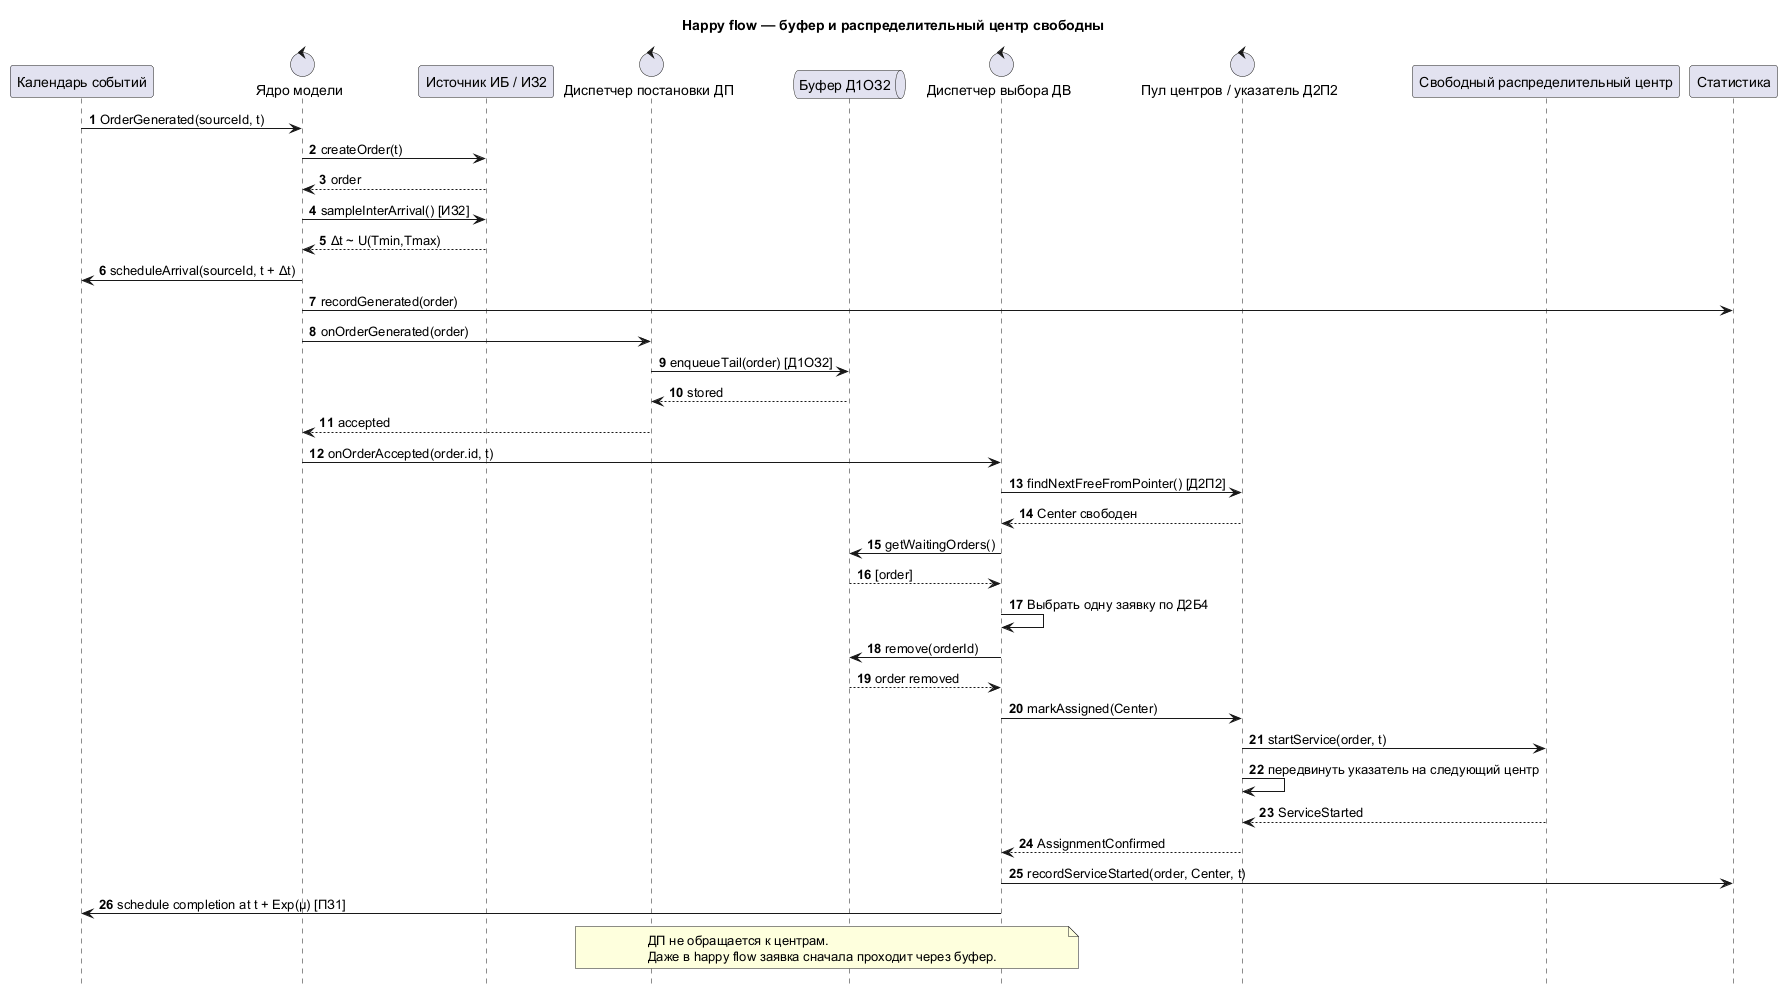

The diagram above was rendered by PlantUML. Its source (embedded in the PNG):
@startuml
 title Happy flow — буфер и распределительный центр свободны
 hide footbox
 autonumber
 participant "Календарь событий" as Calendar
 control "Ядро модели" as Engine
 participant "Источник ИБ / ИЗ2" as Source
 control "Диспетчер постановки ДП" as Admission
 queue "Буфер Д1ОЗ2" as Buffer
 control "Диспетчер выбора ДВ" as Scheduler
 control "Пул центров / указатель Д2П2" as Pool
 participant "Свободный распределительный центр" as Center
 participant "Статистика" as Stats

 Calendar -> Engine: OrderGenerated(sourceId, t)
 Engine -> Source: createOrder(t)
 Source --> Engine: order
 Engine -> Source: sampleInterArrival() [ИЗ2]
 Source --> Engine: Δt ~ U(Tmin,Tmax)
 Engine -> Calendar: scheduleArrival(sourceId, t + Δt)
 Engine -> Stats: recordGenerated(order)
 Engine -> Admission: onOrderGenerated(order)
 Admission -> Buffer: enqueueTail(order) [Д1ОЗ2]
 Buffer --> Admission: stored
 Admission --> Engine: accepted
 Engine -> Scheduler: onOrderAccepted(order.id, t)
 Scheduler -> Pool: findNextFreeFromPointer() [Д2П2]
 Pool --> Scheduler: Center свободен
 Scheduler -> Buffer: getWaitingOrders()
 Buffer --> Scheduler: [order]
 Scheduler -> Scheduler: Выбрать одну заявку по Д2Б4
 Scheduler -> Buffer: remove(orderId)
 Buffer --> Scheduler: order removed
 Scheduler -> Pool: markAssigned(Center)
 Pool -> Center: startService(order, t)
 Pool -> Pool: передвинуть указатель на следующий центр
 Center --> Pool: ServiceStarted
 Pool --> Scheduler: AssignmentConfirmed
 Scheduler -> Stats: recordServiceStarted(order, Center, t)
 Scheduler -> Calendar: schedule completion at t + Exp(μ) [ПЗ1]
 note over Admission, Scheduler
 ДП не обращается к центрам.
 Даже в happy flow заявка сначала проходит через буфер.
 end note
@enduml